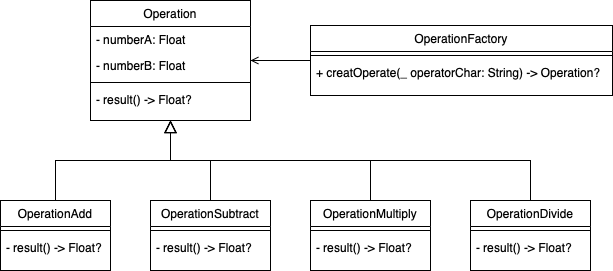

The diagram above was exported from draw.io. Its source (the exported page's mxGraphModel, read from the mxfile embedded in the PNG):
<mxGraphModel dx="1298" dy="800" grid="1" gridSize="10" guides="1" tooltips="1" connect="1" arrows="1" fold="1" page="1" pageScale="1" pageWidth="827" pageHeight="1169" math="0" shadow="0">
  <root>
    <mxCell id="WIyWlLk6GJQsqaUBKTNV-0" />
    <mxCell id="WIyWlLk6GJQsqaUBKTNV-1" parent="WIyWlLk6GJQsqaUBKTNV-0" />
    <mxCell id="zkfFHV4jXpPFQw0GAbJ--0" value="Operation" style="swimlane;fontStyle=0;align=center;verticalAlign=top;childLayout=stackLayout;horizontal=1;startSize=26;horizontalStack=0;resizeParent=1;resizeLast=0;collapsible=1;marginBottom=0;rounded=0;shadow=0;strokeWidth=1;" parent="WIyWlLk6GJQsqaUBKTNV-1" vertex="1">
      <mxGeometry x="140" y="120" width="160" height="120" as="geometry">
        <mxRectangle x="230" y="140" width="160" height="26" as="alternateBounds" />
      </mxGeometry>
    </mxCell>
    <mxCell id="zkfFHV4jXpPFQw0GAbJ--1" value="- numberA: Float" style="text;align=left;verticalAlign=top;spacingLeft=4;spacingRight=4;overflow=hidden;rotatable=0;points=[[0,0.5],[1,0.5]];portConstraint=eastwest;" parent="zkfFHV4jXpPFQw0GAbJ--0" vertex="1">
      <mxGeometry y="26" width="160" height="26" as="geometry" />
    </mxCell>
    <mxCell id="zkfFHV4jXpPFQw0GAbJ--2" value="- numberB: Float" style="text;align=left;verticalAlign=top;spacingLeft=4;spacingRight=4;overflow=hidden;rotatable=0;points=[[0,0.5],[1,0.5]];portConstraint=eastwest;rounded=0;shadow=0;html=0;" parent="zkfFHV4jXpPFQw0GAbJ--0" vertex="1">
      <mxGeometry y="52" width="160" height="26" as="geometry" />
    </mxCell>
    <mxCell id="zkfFHV4jXpPFQw0GAbJ--4" value="" style="line;html=1;strokeWidth=1;align=left;verticalAlign=middle;spacingTop=-1;spacingLeft=3;spacingRight=3;rotatable=0;labelPosition=right;points=[];portConstraint=eastwest;" parent="zkfFHV4jXpPFQw0GAbJ--0" vertex="1">
      <mxGeometry y="78" width="160" height="8" as="geometry" />
    </mxCell>
    <mxCell id="zkfFHV4jXpPFQw0GAbJ--5" value="- result() -&gt; Float?" style="text;align=left;verticalAlign=top;spacingLeft=4;spacingRight=4;overflow=hidden;rotatable=0;points=[[0,0.5],[1,0.5]];portConstraint=eastwest;" parent="zkfFHV4jXpPFQw0GAbJ--0" vertex="1">
      <mxGeometry y="86" width="160" height="26" as="geometry" />
    </mxCell>
    <mxCell id="zkfFHV4jXpPFQw0GAbJ--6" value="OperationAdd" style="swimlane;fontStyle=0;align=center;verticalAlign=top;childLayout=stackLayout;horizontal=1;startSize=26;horizontalStack=0;resizeParent=1;resizeLast=0;collapsible=1;marginBottom=0;rounded=0;shadow=0;strokeWidth=1;" parent="WIyWlLk6GJQsqaUBKTNV-1" vertex="1">
      <mxGeometry x="50" y="320" width="110" height="70" as="geometry">
        <mxRectangle x="130" y="380" width="160" height="26" as="alternateBounds" />
      </mxGeometry>
    </mxCell>
    <mxCell id="zkfFHV4jXpPFQw0GAbJ--9" value="" style="line;html=1;strokeWidth=1;align=left;verticalAlign=middle;spacingTop=-1;spacingLeft=3;spacingRight=3;rotatable=0;labelPosition=right;points=[];portConstraint=eastwest;" parent="zkfFHV4jXpPFQw0GAbJ--6" vertex="1">
      <mxGeometry y="26" width="110" height="8" as="geometry" />
    </mxCell>
    <mxCell id="zkfFHV4jXpPFQw0GAbJ--11" value="- result() -&gt; Float?" style="text;align=left;verticalAlign=top;spacingLeft=4;spacingRight=4;overflow=hidden;rotatable=0;points=[[0,0.5],[1,0.5]];portConstraint=eastwest;" parent="zkfFHV4jXpPFQw0GAbJ--6" vertex="1">
      <mxGeometry y="34" width="110" height="26" as="geometry" />
    </mxCell>
    <mxCell id="zkfFHV4jXpPFQw0GAbJ--12" value="" style="endArrow=block;endSize=10;endFill=0;shadow=0;strokeWidth=1;rounded=0;edgeStyle=elbowEdgeStyle;elbow=vertical;" parent="WIyWlLk6GJQsqaUBKTNV-1" source="zkfFHV4jXpPFQw0GAbJ--6" target="zkfFHV4jXpPFQw0GAbJ--0" edge="1">
      <mxGeometry width="160" relative="1" as="geometry">
        <mxPoint x="120" y="203" as="sourcePoint" />
        <mxPoint x="120" y="203" as="targetPoint" />
        <Array as="points">
          <mxPoint x="220" y="280" />
          <mxPoint x="210" y="290" />
        </Array>
      </mxGeometry>
    </mxCell>
    <mxCell id="zkfFHV4jXpPFQw0GAbJ--16" value="" style="endArrow=block;endSize=10;endFill=0;shadow=0;strokeWidth=1;rounded=0;edgeStyle=elbowEdgeStyle;elbow=vertical;exitX=0.5;exitY=0;exitDx=0;exitDy=0;" parent="WIyWlLk6GJQsqaUBKTNV-1" source="CAGeffCkqbwae4TiNbsW-7" target="zkfFHV4jXpPFQw0GAbJ--0" edge="1">
      <mxGeometry width="160" relative="1" as="geometry">
        <mxPoint x="330" y="360" as="sourcePoint" />
        <mxPoint x="230" y="271" as="targetPoint" />
        <Array as="points">
          <mxPoint x="220" y="280" />
        </Array>
      </mxGeometry>
    </mxCell>
    <mxCell id="zkfFHV4jXpPFQw0GAbJ--17" value="OperationFactory" style="swimlane;fontStyle=0;align=center;verticalAlign=top;childLayout=stackLayout;horizontal=1;startSize=26;horizontalStack=0;resizeParent=1;resizeLast=0;collapsible=1;marginBottom=0;rounded=0;shadow=0;strokeWidth=1;" parent="WIyWlLk6GJQsqaUBKTNV-1" vertex="1">
      <mxGeometry x="360" y="145" width="302" height="70" as="geometry">
        <mxRectangle x="550" y="140" width="160" height="26" as="alternateBounds" />
      </mxGeometry>
    </mxCell>
    <mxCell id="zkfFHV4jXpPFQw0GAbJ--23" value="" style="line;html=1;strokeWidth=1;align=left;verticalAlign=middle;spacingTop=-1;spacingLeft=3;spacingRight=3;rotatable=0;labelPosition=right;points=[];portConstraint=eastwest;" parent="zkfFHV4jXpPFQw0GAbJ--17" vertex="1">
      <mxGeometry y="26" width="302" height="8" as="geometry" />
    </mxCell>
    <mxCell id="zkfFHV4jXpPFQw0GAbJ--24" value="+ creatOperate(_ operatorChar: String) -&gt; Operation?" style="text;align=left;verticalAlign=top;spacingLeft=4;spacingRight=4;overflow=hidden;rotatable=0;points=[[0,0.5],[1,0.5]];portConstraint=eastwest;" parent="zkfFHV4jXpPFQw0GAbJ--17" vertex="1">
      <mxGeometry y="34" width="302" height="26" as="geometry" />
    </mxCell>
    <mxCell id="zkfFHV4jXpPFQw0GAbJ--26" value="" style="endArrow=open;shadow=0;strokeWidth=1;rounded=0;endFill=1;edgeStyle=elbowEdgeStyle;elbow=vertical;exitX=0;exitY=0.5;exitDx=0;exitDy=0;" parent="WIyWlLk6GJQsqaUBKTNV-1" source="zkfFHV4jXpPFQw0GAbJ--17" target="zkfFHV4jXpPFQw0GAbJ--2" edge="1">
      <mxGeometry x="0.5" y="41" relative="1" as="geometry">
        <mxPoint x="320" y="180" as="sourcePoint" />
        <mxPoint x="460" y="192" as="targetPoint" />
        <mxPoint x="-40" y="32" as="offset" />
        <Array as="points" />
      </mxGeometry>
    </mxCell>
    <mxCell id="CAGeffCkqbwae4TiNbsW-7" value="OperationSubtract" style="swimlane;fontStyle=0;align=center;verticalAlign=top;childLayout=stackLayout;horizontal=1;startSize=26;horizontalStack=0;resizeParent=1;resizeLast=0;collapsible=1;marginBottom=0;rounded=0;shadow=0;strokeWidth=1;" vertex="1" parent="WIyWlLk6GJQsqaUBKTNV-1">
      <mxGeometry x="200" y="320" width="120" height="70" as="geometry">
        <mxRectangle x="130" y="380" width="160" height="26" as="alternateBounds" />
      </mxGeometry>
    </mxCell>
    <mxCell id="CAGeffCkqbwae4TiNbsW-8" value="" style="line;html=1;strokeWidth=1;align=left;verticalAlign=middle;spacingTop=-1;spacingLeft=3;spacingRight=3;rotatable=0;labelPosition=right;points=[];portConstraint=eastwest;" vertex="1" parent="CAGeffCkqbwae4TiNbsW-7">
      <mxGeometry y="26" width="120" height="8" as="geometry" />
    </mxCell>
    <mxCell id="CAGeffCkqbwae4TiNbsW-9" value="- result() -&gt; Float?" style="text;align=left;verticalAlign=top;spacingLeft=4;spacingRight=4;overflow=hidden;rotatable=0;points=[[0,0.5],[1,0.5]];portConstraint=eastwest;" vertex="1" parent="CAGeffCkqbwae4TiNbsW-7">
      <mxGeometry y="34" width="120" height="26" as="geometry" />
    </mxCell>
    <mxCell id="CAGeffCkqbwae4TiNbsW-10" value="OperationMultiply" style="swimlane;fontStyle=0;align=center;verticalAlign=top;childLayout=stackLayout;horizontal=1;startSize=26;horizontalStack=0;resizeParent=1;resizeLast=0;collapsible=1;marginBottom=0;rounded=0;shadow=0;strokeWidth=1;" vertex="1" parent="WIyWlLk6GJQsqaUBKTNV-1">
      <mxGeometry x="360" y="320" width="120" height="70" as="geometry">
        <mxRectangle x="130" y="380" width="160" height="26" as="alternateBounds" />
      </mxGeometry>
    </mxCell>
    <mxCell id="CAGeffCkqbwae4TiNbsW-11" value="" style="line;html=1;strokeWidth=1;align=left;verticalAlign=middle;spacingTop=-1;spacingLeft=3;spacingRight=3;rotatable=0;labelPosition=right;points=[];portConstraint=eastwest;" vertex="1" parent="CAGeffCkqbwae4TiNbsW-10">
      <mxGeometry y="26" width="120" height="8" as="geometry" />
    </mxCell>
    <mxCell id="CAGeffCkqbwae4TiNbsW-12" value="- result() -&gt; Float?" style="text;align=left;verticalAlign=top;spacingLeft=4;spacingRight=4;overflow=hidden;rotatable=0;points=[[0,0.5],[1,0.5]];portConstraint=eastwest;" vertex="1" parent="CAGeffCkqbwae4TiNbsW-10">
      <mxGeometry y="34" width="120" height="26" as="geometry" />
    </mxCell>
    <mxCell id="CAGeffCkqbwae4TiNbsW-13" value="OperationDivide" style="swimlane;fontStyle=0;align=center;verticalAlign=top;childLayout=stackLayout;horizontal=1;startSize=26;horizontalStack=0;resizeParent=1;resizeLast=0;collapsible=1;marginBottom=0;rounded=0;shadow=0;strokeWidth=1;" vertex="1" parent="WIyWlLk6GJQsqaUBKTNV-1">
      <mxGeometry x="520" y="320" width="120" height="70" as="geometry">
        <mxRectangle x="130" y="380" width="160" height="26" as="alternateBounds" />
      </mxGeometry>
    </mxCell>
    <mxCell id="CAGeffCkqbwae4TiNbsW-14" value="" style="line;html=1;strokeWidth=1;align=left;verticalAlign=middle;spacingTop=-1;spacingLeft=3;spacingRight=3;rotatable=0;labelPosition=right;points=[];portConstraint=eastwest;" vertex="1" parent="CAGeffCkqbwae4TiNbsW-13">
      <mxGeometry y="26" width="120" height="8" as="geometry" />
    </mxCell>
    <mxCell id="CAGeffCkqbwae4TiNbsW-15" value="- result() -&gt; Float?" style="text;align=left;verticalAlign=top;spacingLeft=4;spacingRight=4;overflow=hidden;rotatable=0;points=[[0,0.5],[1,0.5]];portConstraint=eastwest;" vertex="1" parent="CAGeffCkqbwae4TiNbsW-13">
      <mxGeometry y="34" width="120" height="26" as="geometry" />
    </mxCell>
    <mxCell id="CAGeffCkqbwae4TiNbsW-17" value="" style="endArrow=block;endSize=10;endFill=0;shadow=0;strokeWidth=1;rounded=0;edgeStyle=elbowEdgeStyle;elbow=vertical;exitX=0.5;exitY=0;exitDx=0;exitDy=0;" edge="1" parent="WIyWlLk6GJQsqaUBKTNV-1" source="CAGeffCkqbwae4TiNbsW-10">
      <mxGeometry width="160" relative="1" as="geometry">
        <mxPoint x="260" y="320" as="sourcePoint" />
        <mxPoint x="220" y="240" as="targetPoint" />
        <Array as="points">
          <mxPoint x="220" y="280" />
        </Array>
      </mxGeometry>
    </mxCell>
    <mxCell id="CAGeffCkqbwae4TiNbsW-18" value="" style="endArrow=block;endSize=10;endFill=0;shadow=0;strokeWidth=1;rounded=0;edgeStyle=elbowEdgeStyle;elbow=vertical;exitX=0.5;exitY=0;exitDx=0;exitDy=0;" edge="1" parent="WIyWlLk6GJQsqaUBKTNV-1" source="CAGeffCkqbwae4TiNbsW-13">
      <mxGeometry width="160" relative="1" as="geometry">
        <mxPoint x="570" y="310" as="sourcePoint" />
        <mxPoint x="220" y="240" as="targetPoint" />
        <Array as="points">
          <mxPoint x="400" y="280" />
        </Array>
      </mxGeometry>
    </mxCell>
  </root>
</mxGraphModel>